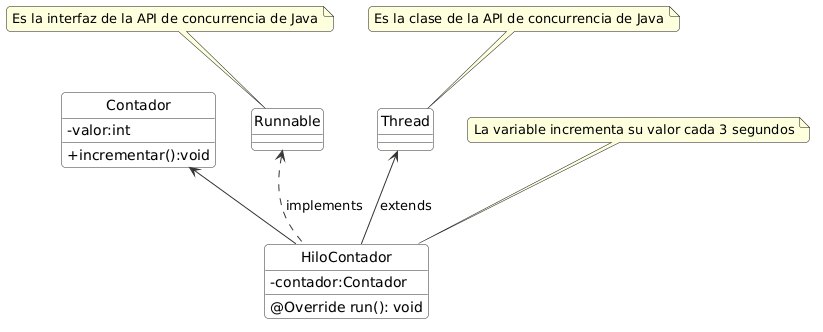

The diagram above was rendered by PlantUML. Its source (embedded in the PNG):
@startuml
' Estilo limpio
skinparam backgroundColor white
skinparam classBackgroundColor #F8F9FA
skinparam classBorderColor #333333
skinparam classArrowColor #333333
skinparam shadowing false
skinparam roundCorner 8
skinparam classAttributeIconSize 0
hide circle
hide stereotype


' Clase concreta que hereda de la clase abstract
class Contador {
    -valor:int
    +incrementar():void   
}

class HiloContador {
    -contador:Contador
    @Override run(): void  
}

' Relaciones
Runnable <.. HiloContador  : implements
Thread <-- HiloContador : extends
Contador <-- HiloContador




' Nota para título externo
note top of Runnable
Es la interfaz de la API de concurrencia de Java
end note

note top of Thread
Es la clase de la API de concurrencia de Java
end note

note top of HiloContador
La variable incrementa su valor cada 3 segundos
end note
@enduml